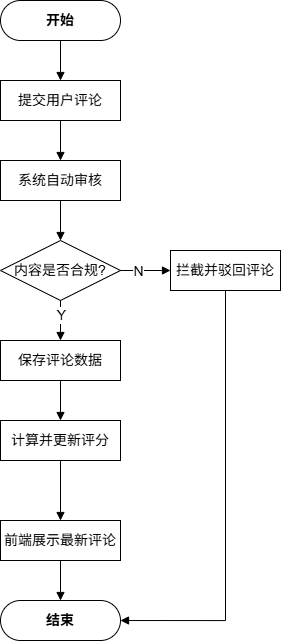

The diagram above was exported from draw.io. Its source (the exported page's mxGraphModel, read from the mxfile embedded in the PNG):
<mxGraphModel dx="709" dy="940" grid="0" gridSize="10" guides="1" tooltips="1" connect="1" arrows="1" fold="1" page="1" pageScale="1" pageWidth="291" pageHeight="413" math="0" shadow="0">
  <root>
    <mxCell id="0" />
    <mxCell id="1" parent="0" />
    <mxCell id="f3_start" parent="1" style="rounded=1;arcSize=50;whiteSpace=wrap;html=1;fontSize=14;fontStyle=1" value="开始" vertex="1">
      <mxGeometry height="40" width="120" x="1082" y="71" as="geometry" />
    </mxCell>
    <mxCell id="f3_1" parent="1" style="rounded=0;whiteSpace=wrap;html=1;fontSize=14;" value="提交用户评论" vertex="1">
      <mxGeometry height="40" width="120" x="1082" y="151" as="geometry" />
    </mxCell>
    <mxCell id="f3_2" parent="1" style="rounded=0;whiteSpace=wrap;html=1;fontSize=14;" value="系统自动审核" vertex="1">
      <mxGeometry height="40" width="120" x="1082" y="231" as="geometry" />
    </mxCell>
    <mxCell id="f3_d1" parent="1" style="rhombus;whiteSpace=wrap;html=1;fontSize=14;" value="内容是否合规?" vertex="1">
      <mxGeometry height="60" width="120" x="1082" y="311" as="geometry" />
    </mxCell>
    <mxCell id="f3_d1_n" parent="1" style="rounded=0;whiteSpace=wrap;html=1;fontSize=14;" value="拦截并驳回评论" vertex="1">
      <mxGeometry height="40" width="110" x="1252" y="321" as="geometry" />
    </mxCell>
    <mxCell id="f3_3" parent="1" style="rounded=0;whiteSpace=wrap;html=1;fontSize=14;" value="保存评论数据" vertex="1">
      <mxGeometry height="40" width="120" x="1082" y="411" as="geometry" />
    </mxCell>
    <mxCell id="f3_4" parent="1" style="rounded=0;whiteSpace=wrap;html=1;fontSize=14;" value="计算并更新评分" vertex="1">
      <mxGeometry height="40" width="120" x="1082" y="491" as="geometry" />
    </mxCell>
    <mxCell id="f3_5" parent="1" style="rounded=0;whiteSpace=wrap;html=1;fontSize=14;" value="前端展示最新评论" vertex="1">
      <mxGeometry height="40" width="120" x="1082" y="591" as="geometry" />
    </mxCell>
    <mxCell id="f3_end" parent="1" style="rounded=1;arcSize=50;whiteSpace=wrap;html=1;fontSize=14;fontStyle=1" value="结束" vertex="1">
      <mxGeometry height="40" width="120" x="1082" y="671" as="geometry" />
    </mxCell>
    <mxCell id="ef3_1" edge="1" parent="1" source="f3_start" style="edgeStyle=orthogonalEdgeStyle;html=1;endArrow=block;endFill=1;strokeColor=#000000;rounded=0;fontSize=14;" target="f3_1">
      <mxGeometry relative="1" as="geometry" />
    </mxCell>
    <mxCell id="ef3_2" edge="1" parent="1" source="f3_1" style="edgeStyle=orthogonalEdgeStyle;html=1;endArrow=block;endFill=1;strokeColor=#000000;rounded=0;fontSize=14;" target="f3_2">
      <mxGeometry relative="1" as="geometry" />
    </mxCell>
    <mxCell id="ef3_3" edge="1" parent="1" source="f3_2" style="edgeStyle=orthogonalEdgeStyle;html=1;endArrow=block;endFill=1;strokeColor=#000000;rounded=0;fontSize=14;" target="f3_d1">
      <mxGeometry relative="1" as="geometry" />
    </mxCell>
    <mxCell id="ef3_4" edge="1" parent="1" source="f3_d1" style="edgeStyle=orthogonalEdgeStyle;html=1;endArrow=block;endFill=1;strokeColor=#000000;rounded=0;fontSize=14;" target="f3_d1_n">
      <mxGeometry relative="1" as="geometry" />
    </mxCell>
    <mxCell id="ef3_4_l" connectable="0" parent="ef3_4" style="edgeLabel;html=1;align=center;verticalAlign=middle;resizable=0;points=[];fontSize=14;" value="N" vertex="1">
      <mxGeometry relative="1" x="-0.3" as="geometry" />
    </mxCell>
    <mxCell id="ef3_5" edge="1" parent="1" source="f3_d1_n" style="edgeStyle=orthogonalEdgeStyle;html=1;endArrow=block;endFill=1;strokeColor=#000000;rounded=0;exitX=0.5;exitY=1;entryX=1;entryY=0.5;fontSize=14;" target="f3_end">
      <mxGeometry relative="1" as="geometry" />
    </mxCell>
    <mxCell id="ef3_6" edge="1" parent="1" source="f3_d1" style="edgeStyle=orthogonalEdgeStyle;html=1;endArrow=block;endFill=1;strokeColor=#000000;rounded=0;fontSize=14;" target="f3_3">
      <mxGeometry relative="1" as="geometry" />
    </mxCell>
    <mxCell id="ef3_6_l" connectable="0" parent="ef3_6" style="edgeLabel;html=1;align=center;verticalAlign=middle;resizable=0;points=[];fontSize=14;" value="Y" vertex="1">
      <mxGeometry relative="1" x="-0.3" as="geometry" />
    </mxCell>
    <mxCell id="ef3_7" edge="1" parent="1" source="f3_3" style="edgeStyle=orthogonalEdgeStyle;html=1;endArrow=block;endFill=1;strokeColor=#000000;rounded=0;fontSize=14;" target="f3_4">
      <mxGeometry relative="1" as="geometry" />
    </mxCell>
    <mxCell id="ef3_8" edge="1" parent="1" source="f3_4" style="edgeStyle=orthogonalEdgeStyle;html=1;endArrow=block;endFill=1;strokeColor=#000000;rounded=0;fontSize=14;" target="f3_5">
      <mxGeometry relative="1" as="geometry" />
    </mxCell>
    <mxCell id="ef3_9" edge="1" parent="1" source="f3_5" style="edgeStyle=orthogonalEdgeStyle;html=1;endArrow=block;endFill=1;strokeColor=#000000;rounded=0;fontSize=14;" target="f3_end">
      <mxGeometry relative="1" as="geometry" />
    </mxCell>
  </root>
</mxGraphModel>